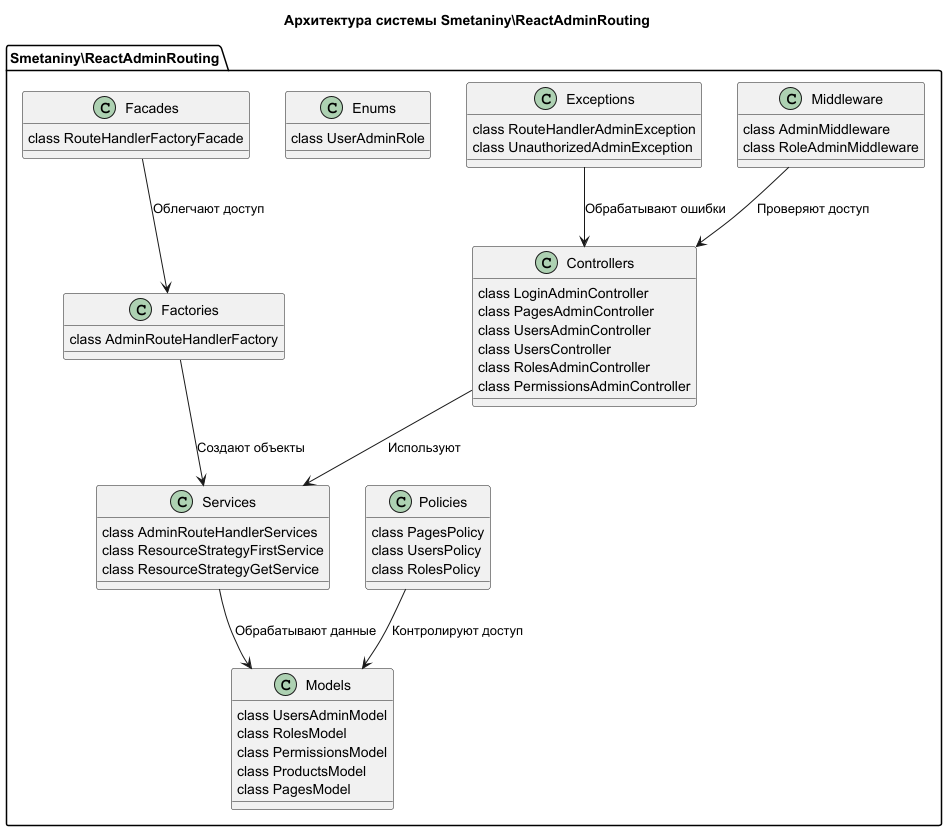

The diagram above was rendered by PlantUML. Its source (embedded in the PNG):
@startuml
title Архитектура системы Smetaniny\ReactAdminRouting

!define RECTANGLE class
!define CIRCLE interface

package "Smetaniny\ReactAdminRouting" {
    RECTANGLE Controllers {
        RECTANGLE LoginAdminController
        RECTANGLE PagesAdminController
        RECTANGLE UsersAdminController
        RECTANGLE UsersController
        RECTANGLE RolesAdminController
        RECTANGLE PermissionsAdminController
    }

    RECTANGLE Models {
        RECTANGLE UsersAdminModel
        RECTANGLE RolesModel
        RECTANGLE PermissionsModel
        RECTANGLE ProductsModel
        RECTANGLE PagesModel
    }

    RECTANGLE Middleware {
        RECTANGLE AdminMiddleware
        RECTANGLE RoleAdminMiddleware
    }

    RECTANGLE Services {
        RECTANGLE AdminRouteHandlerServices
        RECTANGLE ResourceStrategyFirstService
        RECTANGLE ResourceStrategyGetService
    }

    RECTANGLE Factories {
        RECTANGLE AdminRouteHandlerFactory
    }

    RECTANGLE Policies {
        RECTANGLE PagesPolicy
        RECTANGLE UsersPolicy
        RECTANGLE RolesPolicy
    }

    RECTANGLE Exceptions {
        RECTANGLE RouteHandlerAdminException
        RECTANGLE UnauthorizedAdminException
    }

    RECTANGLE Enums {
        RECTANGLE UserAdminRole
    }

    RECTANGLE Facades {
        RECTANGLE RouteHandlerFactoryFacade
    }
}

Controllers --> Services : Используют
Services --> Models : Обрабатывают данные
Middleware --> Controllers : Проверяют доступ
Factories --> Services : Создают объекты
Facades --> Factories : Облегчают доступ
Policies --> Models : Контролируют доступ
Exceptions --> Controllers : Обрабатывают ошибки

@enduml